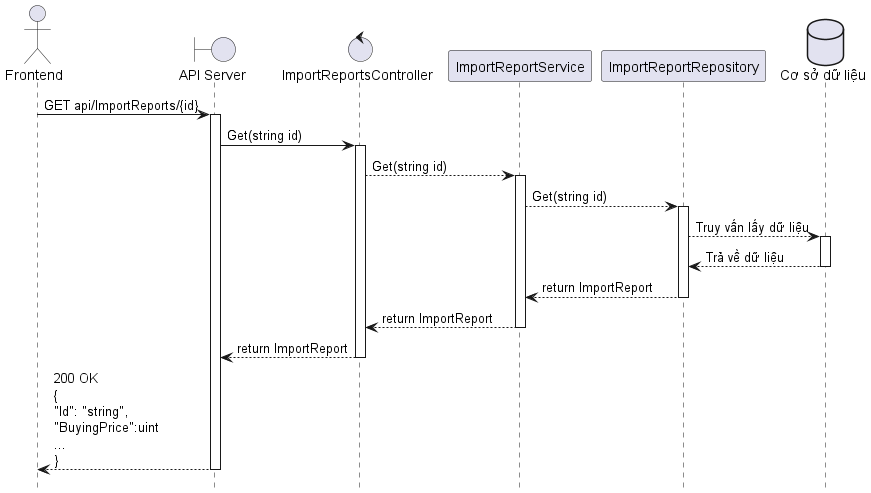

The diagram above was rendered by PlantUML. Its source (embedded in the PNG):
@startuml
hide footbox

actor "Frontend" as Client
boundary "API Server" as Server
control ImportReportsController
participant ImportReportService
participant ImportReportRepository
database "Cơ sở dữ liệu" as Database

Client -> Server ++ : GET api/ImportReports/{id}
Server -> ImportReportsController ++ : Get(string id)
ImportReportsController --> ImportReportService ++ : Get(string id)
ImportReportService --> ImportReportRepository ++ : Get(string id)
ImportReportRepository --> Database ++ : Truy vấn lấy dữ liệu
Database --> ImportReportRepository -- : Trả về dữ liệu
ImportReportRepository --> ImportReportService -- : return ImportReport
ImportReportService --> ImportReportsController -- : return ImportReport
ImportReportsController --> Server -- : return ImportReport
Server --> Client -- : 200 OK\n{\n"Id": "string",\n"BuyingPrice":uint\n...\n}
@enduml